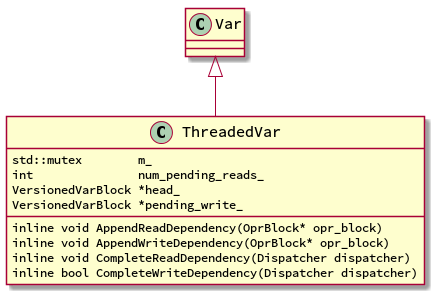

The diagram above was rendered by PlantUML. Its source (embedded in the PNG):
@startuml
skinparam classFontName Source Code Pro
skinparam classFontSize 15
skinparam classAttributeFontName Source Code Pro
skinparam classAttributeFontSize 12

Var <|-- ThreadedVar

ThreadedVar : std::mutex        m_
ThreadedVar : int               num_pending_reads_
ThreadedVar : VersionedVarBlock *head_
ThreadedVar : VersionedVarBlock *pending_write_

ThreadedVar : inline void AppendReadDependency(OprBlock* opr_block)
ThreadedVar : inline void AppendWriteDependency(OprBlock* opr_block)
ThreadedVar : inline void CompleteReadDependency(Dispatcher dispatcher)
ThreadedVar : inline bool CompleteWriteDependency(Dispatcher dispatcher)

@enduml